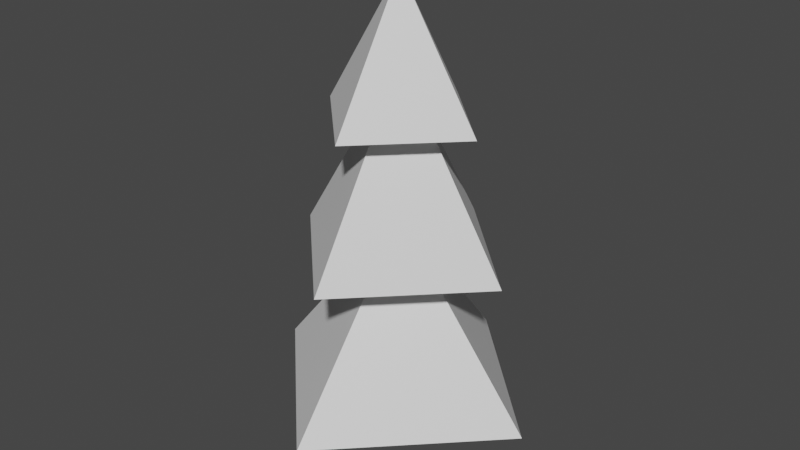 # Source: Tree.blend  (saved by Blender 2.80.75; exported with 4.5.12 LTS)
import bpy
from mathutils import Matrix  # noqa: F401  (used for matrix-valued properties, if any)

bpy.ops.wm.read_factory_settings(use_empty=True)
scene = bpy.context.scene
scene.name = 'Scene'

# ---- collections
col_collection = bpy.data.collections.new('Collection'); scene.collection.children.link(col_collection)

# ---- materials (node trees are filled in below, after node groups)
mat_material_001 = bpy.data.materials.new('Material.001')
mat_material_001.use_transparent_shadow = False

# ---- material node trees
mat_material_001.use_nodes = True; mat_material_001.node_tree.nodes.clear()
_N = mat_material_001.node_tree.nodes; _L = mat_material_001.node_tree.links
n0 = _N.new('ShaderNodeOutputMaterial'); n0.name = 'Material Output'; n0.location = (300, 300)
n1 = _N.new('ShaderNodeBsdfPrincipled'); n1.name = 'Principled BSDF'; n1.location = (10, 300)
n1.distribution = 'GGX'
n1.subsurface_method = 'BURLEY'
n1.inputs[3].default_value = 1.45
n1.inputs[27].default_value = (0.0, 0.0, 0.0, 1.0)
n1.inputs[28].default_value = 1.0
_L.new(n1.outputs[0], n0.inputs[0])
n0.is_active_output = True

# ---- world
world_world = bpy.data.worlds.new('World'); scene.world = world_world
world_world.use_nodes = True; world_world.node_tree.nodes.clear()
_N = world_world.node_tree.nodes; _L = world_world.node_tree.links
n0 = _N.new('ShaderNodeOutputWorld'); n0.name = 'World Output'; n0.location = (300, 300)
n1 = _N.new('ShaderNodeBackground'); n1.name = 'Background'; n1.location = (10, 300)
n1.inputs[0].default_value = (0.05088, 0.05088, 0.05088, 1.0)
_L.new(n1.outputs[0], n0.inputs[0])
n0.is_active_output = True
world_world.color = (0.05088, 0.05088, 0.05088)
world_world.use_sun_shadow = False
world_world.sun_shadow_jitter_overblur = 0.0

# ---- meshes
me_tree = bpy.data.meshes.new('Tree')
me_tree.from_pydata([(1.414, -0.04225, 0.0002387), (1.414, -0.04225, 4.2), (-0.04225, -1.414, 0.0002387), (-0.04225, -1.414, 4.2), (0.04225, 1.414, 0.0002387), (0.04225, 1.414, 4.2), (-1.414, 0.04225, 0.0002387), (-1.414, 0.04225, 4.2), (-1.377e-07, 1.995, 20.88), (-7.007, -1.514e-07, 12.84), (1.153e-07, -7.007, 12.84), (1.153e-07, 7.007, 12.84), (7.007, -1.514e-07, 12.84), (-1.377e-07, -1.995, 20.88), (-1.995, -9.723e-08, 20.88), (-1.561e-08, 8.811, 4.03), (-1.561e-08, 1.762, 12.84), (8.811, -4.67e-07, 4.03), (1.762, -4.683e-08, 12.84), (-1.561e-08, -8.811, 4.03), (-1.561e-08, -1.762, 12.84), (-8.811, -4.683e-08, 4.03), (-1.762, -4.683e-08, 12.84), (1.995, -9.723e-08, 20.88), (5.065, -1.636e-07, 20.88), (-7.448e-08, 5.065, 20.88), (-7.448e-08, -5.065, 20.88), (-5.065, -1.636e-07, 20.88), (0.0, -2.255e-08, 28.92), (0.0, -2.98e-08, 28.92), (0.0, -2.98e-08, 28.92), (0.0, -2.255e-08, 28.92)], [], [(0, 1, 3, 2), (2, 3, 7, 6), (6, 7, 5, 4), (4, 5, 1, 0), (2, 6, 4, 0), (7, 3, 1, 5), (13, 23, 24, 26), (16, 22, 9, 11), (22, 20, 10, 9), (18, 16, 11, 12), (10, 12, 23, 13), (23, 8, 25, 24), (9, 10, 13, 14), (15, 16, 18, 17), (14, 13, 26, 27), (12, 11, 8, 23), (17, 18, 20, 19), (20, 18, 12, 10), (11, 9, 14, 8), (19, 20, 22, 21), (8, 14, 27, 25), (27, 26, 30, 31), (21, 22, 16, 15), (15, 17, 19, 21), (28, 29, 31, 30), (24, 25, 29, 28), (25, 27, 31, 29), (26, 24, 28, 30)])
_uv = me_tree.uv_layers.new(name='UVMap')
_uv.uv.foreach_set('vector', [0.9535, 0.7073, 0.9535, 0.626, 0.9101, 0.626, 0.9101, 0.7073, 0.9101, 0.749, 0.999, 0.749, 0.999, 0.7093, 0.9101, 0.7093, 0.9535, 0.5823, 0.9535, 0.501, 0.9101, 0.501, 0.9101, 0.5823, 0.9101, 0.624, 0.999, 0.624, 0.999, 0.5843, 0.9101, 0.5843, 0.9535, 0.751, 0.9101, 0.751, 0.9101, 0.7907, 0.9535, 0.7907, 0.9535, 0.7927, 0.9101, 0.7927, 0.9101, 0.8323, 0.9535, 0.8323, 0.999, 0.1657, 0.999, 0.001001, 0.9101, 0.001001, 0.9101, 0.1657, 0.9081, 0.6677, 0.7283, 0.6677, 0.7283, 0.8323, 0.9081, 0.8323, 0.9081, 0.1677, 0.7283, 0.1677, 0.7283, 0.3323, 0.9081, 0.3323, 0.9081, 0.001001, 0.7283, 0.001001, 0.7283, 0.1657, 0.9081, 0.1657, 0.3626, 0.6657, 0.3626, 0.501, 0.001001, 0.501, 0.001001, 0.6657, 0.9081, 0.6657, 0.9081, 0.501, 0.8192, 0.501, 0.8192, 0.6657, 0.3626, 0.8323, 0.3626, 0.6677, 0.001001, 0.6677, 0.001001, 0.8323, 0.7263, 0.6657, 0.7263, 0.3343, 0.5465, 0.3343, 0.5465, 0.6657, 0.7283, 0.9157, 0.9081, 0.9157, 0.9081, 0.8343, 0.7283, 0.8343, 0.5445, 0.3343, 0.3646, 0.3343, 0.3646, 0.6657, 0.5445, 0.6657, 0.001001, 0.499, 0.3626, 0.499, 0.3626, 0.3343, 0.001001, 0.3343, 0.999, 0.3343, 0.8192, 0.3343, 0.8192, 0.499, 0.999, 0.499, 0.5445, 0.001001, 0.3646, 0.001001, 0.3646, 0.3323, 0.5445, 0.3323, 0.3646, 0.8323, 0.7263, 0.8323, 0.7263, 0.6677, 0.3646, 0.6677, 0.999, 0.3323, 0.999, 0.1677, 0.9101, 0.1677, 0.9101, 0.3323, 0.7263, 0.9157, 0.7263, 0.8343, 0.3646, 0.8343, 0.3646, 0.9157, 0.7263, 0.3323, 0.7263, 0.001001, 0.5465, 0.001001, 0.5465, 0.3323, 0.3626, 0.001001, 0.001001, 0.001001, 0.001001, 0.3323, 0.3626, 0.3323, 0.9138, 0.8343, 0.9101, 0.8343, 0.9101, 0.8375, 0.9138, 0.8375, 0.3626, 0.999, 0.3626, 0.9177, 0.001001, 0.9177, 0.001001, 0.999, 0.8172, 0.3343, 0.7283, 0.3343, 0.7283, 0.6657, 0.8172, 0.6657, 0.3626, 0.9157, 0.3626, 0.8343, 0.001001, 0.8343, 0.001001, 0.9157])
me_tree.materials.append(mat_material_001)
me_tree.use_remesh_preserve_volume = False
me_tree.use_remesh_preserve_attributes = False
me_tree.use_mirror_vertex_groups = False
me_tree.update()

# ---- objects
ob_tree = bpy.data.objects.new('Tree', me_tree)

# ---- transforms, parenting, visibility, modifiers, constraints
ob_tree.location = (0.0, 0.0, 0.0)
ob_tree.scale = (1.0, 1.0, 1.0)
ob_tree.lineart.crease_threshold = 0.0

# ---- collection membership
col_collection.objects.link(ob_tree)

# ---- scene / render settings (as saved in the file)
scene.frame_start = 1; scene.frame_end = 250; scene.frame_set(1)
scene.render.engine = 'BLENDER_EEVEE_NEXT'
scene.cycles.use_denoising = False
scene.cycles.samples = 128
scene.cycles.sampling_pattern = 'TABULATED_SOBOL'
scene.cycles.use_adaptive_sampling = False
scene.cycles.use_light_tree = False
scene.view_settings.view_transform = 'Filmic'
bpy.context.view_layer.update()

# ---- added for rendering (the .blend has no active camera and no usable light): camera, sun
cam_auto = bpy.data.cameras.new('AutoCamera')
cam_auto.lens = 50.0
cam_auto.sensor_width = 36.0
cam_auto.clip_end = 1000.0
ob_auto_camera = bpy.data.objects.new('AutoCamera', cam_auto)
scene.collection.objects.link(ob_auto_camera)
ob_auto_camera.location = (35.3194, -42.3833, 42.7138)
ob_auto_camera.rotation_euler = (1.09748, -7.21219e-08, 0.694738)
scene.camera = ob_auto_camera
light_auto_sun = bpy.data.lights.new('AutoSun', 'SUN')
light_auto_sun.energy = 3.0
light_auto_sun.angle = 0.0523599
ob_auto_sun = bpy.data.objects.new('AutoSun', light_auto_sun)
scene.collection.objects.link(ob_auto_sun)
ob_auto_sun.rotation_euler = (0.872665, 0.174533, 0.523599)
bpy.context.view_layer.update()
